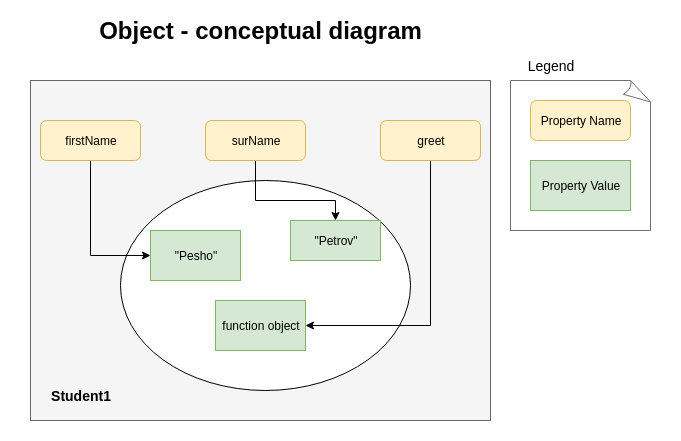

The diagram above was exported from draw.io. Its source (the exported page's mxGraphModel, read from the mxfile embedded in the PNG):
<mxGraphModel dx="758" dy="507" grid="1" gridSize="10" guides="1" tooltips="1" connect="1" arrows="1" fold="1" page="1" pageScale="1" pageWidth="850" pageHeight="1100" math="0" shadow="0">
  <root>
    <mxCell id="0" />
    <mxCell id="1" parent="0" />
    <mxCell id="5CDc4RM3qlksZtdbiiTg-1" value="" style="rounded=0;whiteSpace=wrap;html=1;strokeColor=none;" vertex="1" parent="1">
      <mxGeometry x="10" width="680" height="440" as="geometry" />
    </mxCell>
    <mxCell id="agmoWLoqPvkg3e_ux6wp-33" value="Object - conceptual diagram" style="text;strokeColor=none;fillColor=none;html=1;fontSize=24;fontStyle=1;verticalAlign=middle;align=center;" parent="1" vertex="1">
      <mxGeometry x="40" y="10" width="460" height="40" as="geometry" />
    </mxCell>
    <mxCell id="agmoWLoqPvkg3e_ux6wp-34" value="" style="group" parent="1" vertex="1" connectable="0">
      <mxGeometry x="40" y="80" width="460" height="340" as="geometry" />
    </mxCell>
    <mxCell id="agmoWLoqPvkg3e_ux6wp-32" value="" style="rounded=0;whiteSpace=wrap;html=1;strokeColor=#666666;fillColor=#f5f5f5;fontColor=#333333;" parent="agmoWLoqPvkg3e_ux6wp-34" vertex="1">
      <mxGeometry width="460" height="340" as="geometry" />
    </mxCell>
    <mxCell id="agmoWLoqPvkg3e_ux6wp-1" value="" style="ellipse;whiteSpace=wrap;html=1;" parent="agmoWLoqPvkg3e_ux6wp-34" vertex="1">
      <mxGeometry x="90" y="100" width="290" height="210" as="geometry" />
    </mxCell>
    <mxCell id="agmoWLoqPvkg3e_ux6wp-2" value="&quot;Pesho&quot;" style="rounded=0;whiteSpace=wrap;html=1;fillColor=#d5e8d4;strokeColor=#82b366;" parent="agmoWLoqPvkg3e_ux6wp-34" vertex="1">
      <mxGeometry x="120" y="150" width="90" height="50" as="geometry" />
    </mxCell>
    <mxCell id="agmoWLoqPvkg3e_ux6wp-3" value="&quot;Petrov&quot;" style="rounded=0;whiteSpace=wrap;html=1;fillColor=#d5e8d4;strokeColor=#82b366;" parent="agmoWLoqPvkg3e_ux6wp-34" vertex="1">
      <mxGeometry x="260" y="140" width="90" height="40" as="geometry" />
    </mxCell>
    <mxCell id="agmoWLoqPvkg3e_ux6wp-5" value="function object" style="rounded=0;whiteSpace=wrap;html=1;fillColor=#d5e8d4;strokeColor=#82b366;" parent="agmoWLoqPvkg3e_ux6wp-34" vertex="1">
      <mxGeometry x="185" y="220" width="90" height="50" as="geometry" />
    </mxCell>
    <mxCell id="agmoWLoqPvkg3e_ux6wp-10" style="edgeStyle=orthogonalEdgeStyle;rounded=0;orthogonalLoop=1;jettySize=auto;html=1;exitX=0.5;exitY=1;exitDx=0;exitDy=0;entryX=0;entryY=0.5;entryDx=0;entryDy=0;" parent="agmoWLoqPvkg3e_ux6wp-34" source="agmoWLoqPvkg3e_ux6wp-6" target="agmoWLoqPvkg3e_ux6wp-2" edge="1">
      <mxGeometry relative="1" as="geometry" />
    </mxCell>
    <mxCell id="agmoWLoqPvkg3e_ux6wp-6" value="firstName" style="rounded=1;whiteSpace=wrap;html=1;fillColor=#fff2cc;strokeColor=#d6b656;" parent="agmoWLoqPvkg3e_ux6wp-34" vertex="1">
      <mxGeometry x="10" y="40" width="100" height="40" as="geometry" />
    </mxCell>
    <mxCell id="agmoWLoqPvkg3e_ux6wp-13" style="edgeStyle=orthogonalEdgeStyle;rounded=0;orthogonalLoop=1;jettySize=auto;html=1;exitX=0.5;exitY=1;exitDx=0;exitDy=0;entryX=0.5;entryY=0;entryDx=0;entryDy=0;" parent="agmoWLoqPvkg3e_ux6wp-34" source="agmoWLoqPvkg3e_ux6wp-7" target="agmoWLoqPvkg3e_ux6wp-3" edge="1">
      <mxGeometry relative="1" as="geometry">
        <Array as="points">
          <mxPoint x="225" y="120" />
          <mxPoint x="305" y="120" />
        </Array>
      </mxGeometry>
    </mxCell>
    <mxCell id="agmoWLoqPvkg3e_ux6wp-7" value="surName" style="rounded=1;whiteSpace=wrap;html=1;fillColor=#fff2cc;strokeColor=#d6b656;" parent="agmoWLoqPvkg3e_ux6wp-34" vertex="1">
      <mxGeometry x="175" y="40" width="100" height="40" as="geometry" />
    </mxCell>
    <mxCell id="agmoWLoqPvkg3e_ux6wp-12" style="edgeStyle=orthogonalEdgeStyle;rounded=0;orthogonalLoop=1;jettySize=auto;html=1;exitX=0.5;exitY=1;exitDx=0;exitDy=0;entryX=1;entryY=0.5;entryDx=0;entryDy=0;" parent="agmoWLoqPvkg3e_ux6wp-34" source="agmoWLoqPvkg3e_ux6wp-8" target="agmoWLoqPvkg3e_ux6wp-5" edge="1">
      <mxGeometry relative="1" as="geometry" />
    </mxCell>
    <mxCell id="agmoWLoqPvkg3e_ux6wp-8" value="greet" style="rounded=1;whiteSpace=wrap;html=1;fillColor=#fff2cc;strokeColor=#d6b656;" parent="agmoWLoqPvkg3e_ux6wp-34" vertex="1">
      <mxGeometry x="350" y="40" width="100" height="40" as="geometry" />
    </mxCell>
    <mxCell id="agmoWLoqPvkg3e_ux6wp-38" value="&lt;font style=&quot;font-size: 14px&quot;&gt;&lt;b&gt;Student1&lt;/b&gt;&lt;/font&gt;" style="text;html=1;strokeColor=none;fillColor=none;align=center;verticalAlign=middle;whiteSpace=wrap;rounded=0;" parent="agmoWLoqPvkg3e_ux6wp-34" vertex="1">
      <mxGeometry x="10" y="300" width="80" height="30" as="geometry" />
    </mxCell>
    <mxCell id="agmoWLoqPvkg3e_ux6wp-40" value="" style="group" parent="1" vertex="1" connectable="0">
      <mxGeometry x="520" y="50" width="140" height="180" as="geometry" />
    </mxCell>
    <mxCell id="agmoWLoqPvkg3e_ux6wp-36" value="" style="group" parent="agmoWLoqPvkg3e_ux6wp-40" vertex="1" connectable="0">
      <mxGeometry y="30" width="140" height="150" as="geometry" />
    </mxCell>
    <mxCell id="agmoWLoqPvkg3e_ux6wp-35" value="" style="whiteSpace=wrap;html=1;shape=mxgraph.basic.document;strokeColor=#6E6E6E;" parent="agmoWLoqPvkg3e_ux6wp-36" vertex="1">
      <mxGeometry width="140" height="150" as="geometry" />
    </mxCell>
    <mxCell id="agmoWLoqPvkg3e_ux6wp-29" value="Property Name" style="rounded=1;whiteSpace=wrap;html=1;fillColor=#fff2cc;strokeColor=#d6b656;" parent="agmoWLoqPvkg3e_ux6wp-36" vertex="1">
      <mxGeometry x="20" y="20" width="100" height="40" as="geometry" />
    </mxCell>
    <mxCell id="agmoWLoqPvkg3e_ux6wp-30" value="Property Value" style="rounded=0;whiteSpace=wrap;html=1;fillColor=#d5e8d4;strokeColor=#82b366;" parent="agmoWLoqPvkg3e_ux6wp-36" vertex="1">
      <mxGeometry x="20" y="80" width="100" height="50" as="geometry" />
    </mxCell>
    <mxCell id="agmoWLoqPvkg3e_ux6wp-37" value="&lt;font style=&quot;font-size: 14px&quot;&gt;Legend&lt;/font&gt;" style="text;html=1;strokeColor=none;fillColor=none;align=center;verticalAlign=middle;whiteSpace=wrap;rounded=0;" parent="agmoWLoqPvkg3e_ux6wp-40" vertex="1">
      <mxGeometry width="80" height="30" as="geometry" />
    </mxCell>
  </root>
</mxGraphModel>